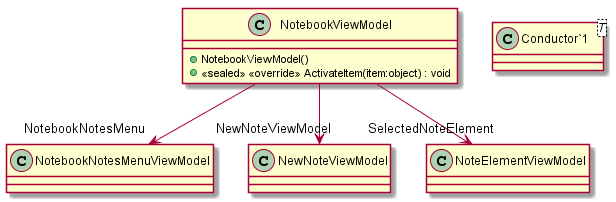

The diagram above was rendered by PlantUML. Its source (embedded in the PNG):
@startuml
class NotebookViewModel {
    + NotebookViewModel()
    + <<sealed>> <<override>> ActivateItem(item:object) : void
}
class "Conductor`1"<T> {
}
NotebookViewModel --> "NotebookNotesMenu" NotebookNotesMenuViewModel
NotebookViewModel --> "NewNoteViewModel" NewNoteViewModel
NotebookViewModel --> "SelectedNoteElement" NoteElementViewModel
@enduml